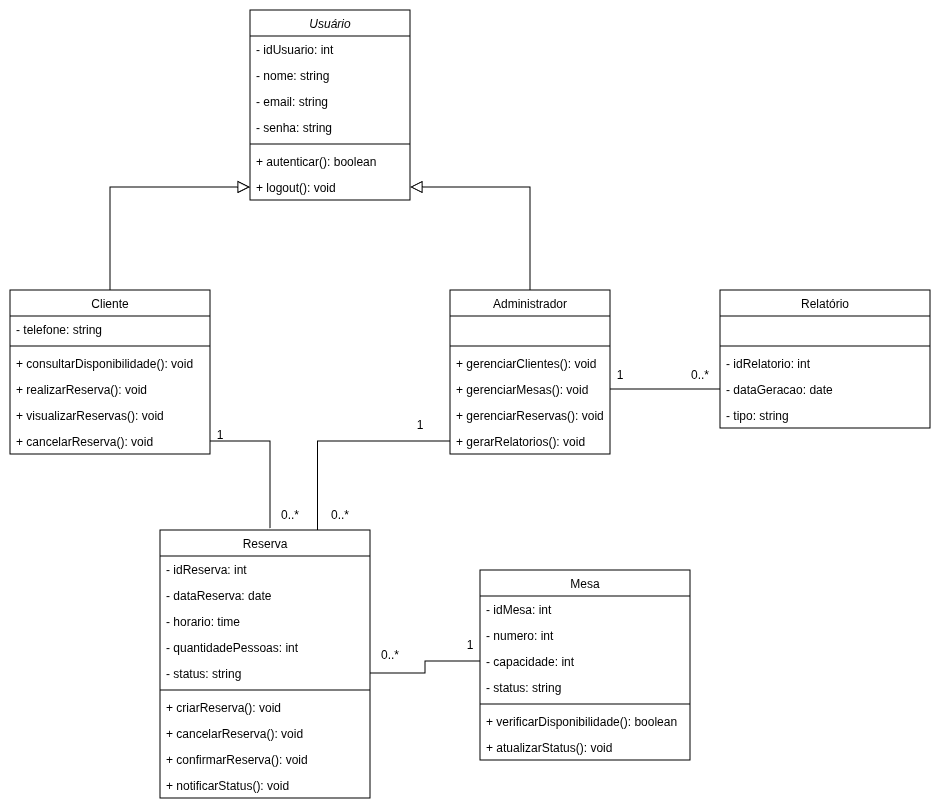

The diagram above was exported from draw.io. Its source (the exported page's mxGraphModel, read from the mxfile embedded in the PNG):
<mxGraphModel dx="1683" dy="677" grid="1" gridSize="10" guides="1" tooltips="1" connect="1" arrows="1" fold="1" page="1" pageScale="1" pageWidth="827" pageHeight="1169" math="0" shadow="0">
  <root>
    <mxCell id="WIyWlLk6GJQsqaUBKTNV-0" />
    <mxCell id="WIyWlLk6GJQsqaUBKTNV-1" parent="WIyWlLk6GJQsqaUBKTNV-0" />
    <mxCell id="zkfFHV4jXpPFQw0GAbJ--0" parent="WIyWlLk6GJQsqaUBKTNV-1" style="swimlane;fontStyle=2;align=center;verticalAlign=top;childLayout=stackLayout;horizontal=1;startSize=26;horizontalStack=0;resizeParent=1;resizeLast=0;collapsible=1;marginBottom=0;rounded=0;shadow=0;strokeWidth=1;" value="Usuário" vertex="1">
      <mxGeometry height="190" width="160" x="320" y="40" as="geometry">
        <mxRectangle height="26" width="160" x="230" y="140" as="alternateBounds" />
      </mxGeometry>
    </mxCell>
    <mxCell id="zkfFHV4jXpPFQw0GAbJ--1" parent="zkfFHV4jXpPFQw0GAbJ--0" style="text;align=left;verticalAlign=top;spacingLeft=4;spacingRight=4;overflow=hidden;rotatable=0;points=[[0,0.5],[1,0.5]];portConstraint=eastwest;" value="- idUsuario: int" vertex="1">
      <mxGeometry height="26" width="160" y="26" as="geometry" />
    </mxCell>
    <mxCell id="zkfFHV4jXpPFQw0GAbJ--2" parent="zkfFHV4jXpPFQw0GAbJ--0" style="text;align=left;verticalAlign=top;spacingLeft=4;spacingRight=4;overflow=hidden;rotatable=0;points=[[0,0.5],[1,0.5]];portConstraint=eastwest;rounded=0;shadow=0;html=0;" value="- nome: string" vertex="1">
      <mxGeometry height="26" width="160" y="52" as="geometry" />
    </mxCell>
    <mxCell id="zkfFHV4jXpPFQw0GAbJ--3" parent="zkfFHV4jXpPFQw0GAbJ--0" style="text;align=left;verticalAlign=top;spacingLeft=4;spacingRight=4;overflow=hidden;rotatable=0;points=[[0,0.5],[1,0.5]];portConstraint=eastwest;rounded=0;shadow=0;html=0;" value="- email: string" vertex="1">
      <mxGeometry height="26" width="160" y="78" as="geometry" />
    </mxCell>
    <mxCell id="zf7pNnouPMDpndKnbwBO-2" parent="zkfFHV4jXpPFQw0GAbJ--0" style="text;align=left;verticalAlign=top;spacingLeft=4;spacingRight=4;overflow=hidden;rotatable=0;points=[[0,0.5],[1,0.5]];portConstraint=eastwest;rounded=0;shadow=0;html=0;" value="- senha: string" vertex="1">
      <mxGeometry height="26" width="160" y="104" as="geometry" />
    </mxCell>
    <mxCell id="zkfFHV4jXpPFQw0GAbJ--4" parent="zkfFHV4jXpPFQw0GAbJ--0" style="line;html=1;strokeWidth=1;align=left;verticalAlign=middle;spacingTop=-1;spacingLeft=3;spacingRight=3;rotatable=0;labelPosition=right;points=[];portConstraint=eastwest;" value="" vertex="1">
      <mxGeometry height="8" width="160" y="130" as="geometry" />
    </mxCell>
    <mxCell id="zkfFHV4jXpPFQw0GAbJ--5" parent="zkfFHV4jXpPFQw0GAbJ--0" style="text;align=left;verticalAlign=top;spacingLeft=4;spacingRight=4;overflow=hidden;rotatable=0;points=[[0,0.5],[1,0.5]];portConstraint=eastwest;" value="+ autenticar(): boolean" vertex="1">
      <mxGeometry height="26" width="160" y="138" as="geometry" />
    </mxCell>
    <mxCell id="zf7pNnouPMDpndKnbwBO-0" parent="zkfFHV4jXpPFQw0GAbJ--0" style="text;align=left;verticalAlign=top;spacingLeft=4;spacingRight=4;overflow=hidden;rotatable=0;points=[[0,0.5],[1,0.5]];portConstraint=eastwest;" value="+ logout(): void" vertex="1">
      <mxGeometry height="26" width="160" y="164" as="geometry" />
    </mxCell>
    <mxCell id="zf7pNnouPMDpndKnbwBO-55" edge="1" parent="WIyWlLk6GJQsqaUBKTNV-1" source="zkfFHV4jXpPFQw0GAbJ--6" style="edgeStyle=orthogonalEdgeStyle;rounded=0;orthogonalLoop=1;jettySize=auto;html=1;exitX=0.5;exitY=0;exitDx=0;exitDy=0;entryX=0;entryY=0.5;entryDx=0;entryDy=0;endSize=10;endArrow=block;endFill=0;" target="zf7pNnouPMDpndKnbwBO-0">
      <mxGeometry relative="1" as="geometry" />
    </mxCell>
    <mxCell id="zkfFHV4jXpPFQw0GAbJ--6" parent="WIyWlLk6GJQsqaUBKTNV-1" style="swimlane;fontStyle=0;align=center;verticalAlign=top;childLayout=stackLayout;horizontal=1;startSize=26;horizontalStack=0;resizeParent=1;resizeLast=0;collapsible=1;marginBottom=0;rounded=0;shadow=0;strokeWidth=1;" value="Cliente" vertex="1">
      <mxGeometry height="164" width="200" x="80" y="320" as="geometry">
        <mxRectangle height="26" width="160" x="130" y="380" as="alternateBounds" />
      </mxGeometry>
    </mxCell>
    <mxCell id="zkfFHV4jXpPFQw0GAbJ--7" parent="zkfFHV4jXpPFQw0GAbJ--6" style="text;align=left;verticalAlign=top;spacingLeft=4;spacingRight=4;overflow=hidden;rotatable=0;points=[[0,0.5],[1,0.5]];portConstraint=eastwest;" value="- telefone: string" vertex="1">
      <mxGeometry height="26" width="200" y="26" as="geometry" />
    </mxCell>
    <mxCell id="zkfFHV4jXpPFQw0GAbJ--9" parent="zkfFHV4jXpPFQw0GAbJ--6" style="line;html=1;strokeWidth=1;align=left;verticalAlign=middle;spacingTop=-1;spacingLeft=3;spacingRight=3;rotatable=0;labelPosition=right;points=[];portConstraint=eastwest;" value="" vertex="1">
      <mxGeometry height="8" width="200" y="52" as="geometry" />
    </mxCell>
    <mxCell id="zkfFHV4jXpPFQw0GAbJ--10" parent="zkfFHV4jXpPFQw0GAbJ--6" style="text;align=left;verticalAlign=top;spacingLeft=4;spacingRight=4;overflow=hidden;rotatable=0;points=[[0,0.5],[1,0.5]];portConstraint=eastwest;fontStyle=0" value="+ consultarDisponibilidade(): void" vertex="1">
      <mxGeometry height="26" width="200" y="60" as="geometry" />
    </mxCell>
    <mxCell id="zkfFHV4jXpPFQw0GAbJ--11" parent="zkfFHV4jXpPFQw0GAbJ--6" style="text;align=left;verticalAlign=top;spacingLeft=4;spacingRight=4;overflow=hidden;rotatable=0;points=[[0,0.5],[1,0.5]];portConstraint=eastwest;" value="+ realizarReserva(): void" vertex="1">
      <mxGeometry height="26" width="200" y="86" as="geometry" />
    </mxCell>
    <mxCell id="zf7pNnouPMDpndKnbwBO-3" parent="zkfFHV4jXpPFQw0GAbJ--6" style="text;align=left;verticalAlign=top;spacingLeft=4;spacingRight=4;overflow=hidden;rotatable=0;points=[[0,0.5],[1,0.5]];portConstraint=eastwest;" value="+ visualizarReservas(): void" vertex="1">
      <mxGeometry height="26" width="200" y="112" as="geometry" />
    </mxCell>
    <mxCell id="zf7pNnouPMDpndKnbwBO-4" parent="zkfFHV4jXpPFQw0GAbJ--6" style="text;align=left;verticalAlign=top;spacingLeft=4;spacingRight=4;overflow=hidden;rotatable=0;points=[[0,0.5],[1,0.5]];portConstraint=eastwest;" value="+ cancelarReserva(): void" vertex="1">
      <mxGeometry height="26" width="200" y="138" as="geometry" />
    </mxCell>
    <mxCell id="zf7pNnouPMDpndKnbwBO-54" edge="1" parent="WIyWlLk6GJQsqaUBKTNV-1" source="zkfFHV4jXpPFQw0GAbJ--13" style="edgeStyle=orthogonalEdgeStyle;rounded=0;orthogonalLoop=1;jettySize=auto;html=1;exitX=0.5;exitY=0;exitDx=0;exitDy=0;entryX=1;entryY=0.5;entryDx=0;entryDy=0;endArrow=block;endFill=0;strokeWidth=1;endSize=10;" target="zf7pNnouPMDpndKnbwBO-0">
      <mxGeometry relative="1" as="geometry" />
    </mxCell>
    <mxCell id="zkfFHV4jXpPFQw0GAbJ--13" parent="WIyWlLk6GJQsqaUBKTNV-1" style="swimlane;fontStyle=0;align=center;verticalAlign=top;childLayout=stackLayout;horizontal=1;startSize=26;horizontalStack=0;resizeParent=1;resizeLast=0;collapsible=1;marginBottom=0;rounded=0;shadow=0;strokeWidth=1;" value="Administrador" vertex="1">
      <mxGeometry height="164" width="160" x="520" y="320" as="geometry">
        <mxRectangle height="26" width="170" x="340" y="380" as="alternateBounds" />
      </mxGeometry>
    </mxCell>
    <mxCell id="Y4EuY06o9pJicxlY6pBN-8" parent="zkfFHV4jXpPFQw0GAbJ--13" style="text;align=left;verticalAlign=top;spacingLeft=4;spacingRight=4;overflow=hidden;rotatable=0;points=[[0,0.5],[1,0.5]];portConstraint=eastwest;" value="     " vertex="1">
      <mxGeometry height="26" width="160" y="26" as="geometry" />
    </mxCell>
    <mxCell id="Y4EuY06o9pJicxlY6pBN-9" parent="zkfFHV4jXpPFQw0GAbJ--13" style="line;html=1;strokeWidth=1;align=left;verticalAlign=middle;spacingTop=-1;spacingLeft=3;spacingRight=3;rotatable=0;labelPosition=right;points=[];portConstraint=eastwest;" value="" vertex="1">
      <mxGeometry height="8" width="160" y="52" as="geometry" />
    </mxCell>
    <mxCell id="zf7pNnouPMDpndKnbwBO-13" parent="zkfFHV4jXpPFQw0GAbJ--13" style="text;align=left;verticalAlign=top;spacingLeft=4;spacingRight=4;overflow=hidden;rotatable=0;points=[[0,0.5],[1,0.5]];portConstraint=eastwest;" value="+ gerenciarClientes(): void" vertex="1">
      <mxGeometry height="26" width="160" y="60" as="geometry" />
    </mxCell>
    <mxCell id="zf7pNnouPMDpndKnbwBO-14" parent="zkfFHV4jXpPFQw0GAbJ--13" style="text;align=left;verticalAlign=top;spacingLeft=4;spacingRight=4;overflow=hidden;rotatable=0;points=[[0,0.5],[1,0.5]];portConstraint=eastwest;" value="+ gerenciarMesas(): void" vertex="1">
      <mxGeometry height="26" width="160" y="86" as="geometry" />
    </mxCell>
    <mxCell id="zf7pNnouPMDpndKnbwBO-15" parent="zkfFHV4jXpPFQw0GAbJ--13" style="text;align=left;verticalAlign=top;spacingLeft=4;spacingRight=4;overflow=hidden;rotatable=0;points=[[0,0.5],[1,0.5]];portConstraint=eastwest;" value="+ gerenciarReservas(): void" vertex="1">
      <mxGeometry height="26" width="160" y="112" as="geometry" />
    </mxCell>
    <mxCell id="zf7pNnouPMDpndKnbwBO-16" parent="zkfFHV4jXpPFQw0GAbJ--13" style="text;align=left;verticalAlign=top;spacingLeft=4;spacingRight=4;overflow=hidden;rotatable=0;points=[[0,0.5],[1,0.5]];portConstraint=eastwest;" value="+ gerarRelatorios(): void" vertex="1">
      <mxGeometry height="26" width="160" y="138" as="geometry" />
    </mxCell>
    <mxCell id="zf7pNnouPMDpndKnbwBO-19" parent="WIyWlLk6GJQsqaUBKTNV-1" style="swimlane;fontStyle=0;align=center;verticalAlign=top;childLayout=stackLayout;horizontal=1;startSize=26;horizontalStack=0;resizeParent=1;resizeLast=0;collapsible=1;marginBottom=0;rounded=0;shadow=0;strokeWidth=1;" value="Mesa" vertex="1">
      <mxGeometry height="190" width="210" x="550" y="600" as="geometry">
        <mxRectangle height="26" width="170" x="340" y="380" as="alternateBounds" />
      </mxGeometry>
    </mxCell>
    <mxCell id="zf7pNnouPMDpndKnbwBO-20" parent="zf7pNnouPMDpndKnbwBO-19" style="text;align=left;verticalAlign=top;spacingLeft=4;spacingRight=4;overflow=hidden;rotatable=0;points=[[0,0.5],[1,0.5]];portConstraint=eastwest;" value="- idMesa: int" vertex="1">
      <mxGeometry height="26" width="210" y="26" as="geometry" />
    </mxCell>
    <mxCell id="zf7pNnouPMDpndKnbwBO-28" parent="zf7pNnouPMDpndKnbwBO-19" style="text;align=left;verticalAlign=top;spacingLeft=4;spacingRight=4;overflow=hidden;rotatable=0;points=[[0,0.5],[1,0.5]];portConstraint=eastwest;" value="- numero: int" vertex="1">
      <mxGeometry height="26" width="210" y="52" as="geometry" />
    </mxCell>
    <mxCell id="zf7pNnouPMDpndKnbwBO-29" parent="zf7pNnouPMDpndKnbwBO-19" style="text;align=left;verticalAlign=top;spacingLeft=4;spacingRight=4;overflow=hidden;rotatable=0;points=[[0,0.5],[1,0.5]];portConstraint=eastwest;" value="- capacidade: int" vertex="1">
      <mxGeometry height="26" width="210" y="78" as="geometry" />
    </mxCell>
    <mxCell id="zf7pNnouPMDpndKnbwBO-27" parent="zf7pNnouPMDpndKnbwBO-19" style="text;align=left;verticalAlign=top;spacingLeft=4;spacingRight=4;overflow=hidden;rotatable=0;points=[[0,0.5],[1,0.5]];portConstraint=eastwest;" value="- status: string" vertex="1">
      <mxGeometry height="26" width="210" y="104" as="geometry" />
    </mxCell>
    <mxCell id="zf7pNnouPMDpndKnbwBO-21" parent="zf7pNnouPMDpndKnbwBO-19" style="line;html=1;strokeWidth=1;align=left;verticalAlign=middle;spacingTop=-1;spacingLeft=3;spacingRight=3;rotatable=0;labelPosition=right;points=[];portConstraint=eastwest;" value="" vertex="1">
      <mxGeometry height="8" width="210" y="130" as="geometry" />
    </mxCell>
    <mxCell id="zf7pNnouPMDpndKnbwBO-22" parent="zf7pNnouPMDpndKnbwBO-19" style="text;align=left;verticalAlign=top;spacingLeft=4;spacingRight=4;overflow=hidden;rotatable=0;points=[[0,0.5],[1,0.5]];portConstraint=eastwest;" value="+ verificarDisponibilidade(): boolean" vertex="1">
      <mxGeometry height="26" width="210" y="138" as="geometry" />
    </mxCell>
    <mxCell id="zf7pNnouPMDpndKnbwBO-23" parent="zf7pNnouPMDpndKnbwBO-19" style="text;align=left;verticalAlign=top;spacingLeft=4;spacingRight=4;overflow=hidden;rotatable=0;points=[[0,0.5],[1,0.5]];portConstraint=eastwest;" value="+ atualizarStatus(): void" vertex="1">
      <mxGeometry height="26" width="210" y="164" as="geometry" />
    </mxCell>
    <mxCell id="zf7pNnouPMDpndKnbwBO-30" parent="WIyWlLk6GJQsqaUBKTNV-1" style="swimlane;fontStyle=0;align=center;verticalAlign=top;childLayout=stackLayout;horizontal=1;startSize=26;horizontalStack=0;resizeParent=1;resizeLast=0;collapsible=1;marginBottom=0;rounded=0;shadow=0;strokeWidth=1;" value="Reserva" vertex="1">
      <mxGeometry height="268" width="210" x="230" y="560" as="geometry">
        <mxRectangle height="26" width="170" x="340" y="380" as="alternateBounds" />
      </mxGeometry>
    </mxCell>
    <mxCell id="zf7pNnouPMDpndKnbwBO-31" parent="zf7pNnouPMDpndKnbwBO-30" style="text;align=left;verticalAlign=top;spacingLeft=4;spacingRight=4;overflow=hidden;rotatable=0;points=[[0,0.5],[1,0.5]];portConstraint=eastwest;" value="- idReserva: int" vertex="1">
      <mxGeometry height="26" width="210" y="26" as="geometry" />
    </mxCell>
    <mxCell id="zf7pNnouPMDpndKnbwBO-32" parent="zf7pNnouPMDpndKnbwBO-30" style="text;align=left;verticalAlign=top;spacingLeft=4;spacingRight=4;overflow=hidden;rotatable=0;points=[[0,0.5],[1,0.5]];portConstraint=eastwest;" value="- dataReserva: date" vertex="1">
      <mxGeometry height="26" width="210" y="52" as="geometry" />
    </mxCell>
    <mxCell id="zf7pNnouPMDpndKnbwBO-33" parent="zf7pNnouPMDpndKnbwBO-30" style="text;align=left;verticalAlign=top;spacingLeft=4;spacingRight=4;overflow=hidden;rotatable=0;points=[[0,0.5],[1,0.5]];portConstraint=eastwest;" value="- horario: time" vertex="1">
      <mxGeometry height="26" width="210" y="78" as="geometry" />
    </mxCell>
    <mxCell id="zf7pNnouPMDpndKnbwBO-34" parent="zf7pNnouPMDpndKnbwBO-30" style="text;align=left;verticalAlign=top;spacingLeft=4;spacingRight=4;overflow=hidden;rotatable=0;points=[[0,0.5],[1,0.5]];portConstraint=eastwest;" value="- quantidadePessoas: int" vertex="1">
      <mxGeometry height="26" width="210" y="104" as="geometry" />
    </mxCell>
    <mxCell id="zf7pNnouPMDpndKnbwBO-38" parent="zf7pNnouPMDpndKnbwBO-30" style="text;align=left;verticalAlign=top;spacingLeft=4;spacingRight=4;overflow=hidden;rotatable=0;points=[[0,0.5],[1,0.5]];portConstraint=eastwest;" value="- status: string" vertex="1">
      <mxGeometry height="26" width="210" y="130" as="geometry" />
    </mxCell>
    <mxCell id="zf7pNnouPMDpndKnbwBO-35" parent="zf7pNnouPMDpndKnbwBO-30" style="line;html=1;strokeWidth=1;align=left;verticalAlign=middle;spacingTop=-1;spacingLeft=3;spacingRight=3;rotatable=0;labelPosition=right;points=[];portConstraint=eastwest;" value="" vertex="1">
      <mxGeometry height="8" width="210" y="156" as="geometry" />
    </mxCell>
    <mxCell id="zf7pNnouPMDpndKnbwBO-36" parent="zf7pNnouPMDpndKnbwBO-30" style="text;align=left;verticalAlign=top;spacingLeft=4;spacingRight=4;overflow=hidden;rotatable=0;points=[[0,0.5],[1,0.5]];portConstraint=eastwest;" value="+ criarReserva(): void" vertex="1">
      <mxGeometry height="26" width="210" y="164" as="geometry" />
    </mxCell>
    <mxCell id="zf7pNnouPMDpndKnbwBO-37" parent="zf7pNnouPMDpndKnbwBO-30" style="text;align=left;verticalAlign=top;spacingLeft=4;spacingRight=4;overflow=hidden;rotatable=0;points=[[0,0.5],[1,0.5]];portConstraint=eastwest;" value="+ cancelarReserva(): void" vertex="1">
      <mxGeometry height="26" width="210" y="190" as="geometry" />
    </mxCell>
    <mxCell id="zf7pNnouPMDpndKnbwBO-39" parent="zf7pNnouPMDpndKnbwBO-30" style="text;align=left;verticalAlign=top;spacingLeft=4;spacingRight=4;overflow=hidden;rotatable=0;points=[[0,0.5],[1,0.5]];portConstraint=eastwest;" value="+ confirmarReserva(): void" vertex="1">
      <mxGeometry height="26" width="210" y="216" as="geometry" />
    </mxCell>
    <mxCell id="zf7pNnouPMDpndKnbwBO-40" parent="zf7pNnouPMDpndKnbwBO-30" style="text;align=left;verticalAlign=top;spacingLeft=4;spacingRight=4;overflow=hidden;rotatable=0;points=[[0,0.5],[1,0.5]];portConstraint=eastwest;" value="+ notificarStatus(): void" vertex="1">
      <mxGeometry height="26" width="210" y="242" as="geometry" />
    </mxCell>
    <mxCell id="zf7pNnouPMDpndKnbwBO-41" parent="WIyWlLk6GJQsqaUBKTNV-1" style="swimlane;fontStyle=0;align=center;verticalAlign=top;childLayout=stackLayout;horizontal=1;startSize=26;horizontalStack=0;resizeParent=1;resizeLast=0;collapsible=1;marginBottom=0;rounded=0;shadow=0;strokeWidth=1;" value="Relatório" vertex="1">
      <mxGeometry height="138" width="210" x="790" y="320" as="geometry">
        <mxRectangle height="26" width="170" x="340" y="380" as="alternateBounds" />
      </mxGeometry>
    </mxCell>
    <mxCell id="Y4EuY06o9pJicxlY6pBN-0" parent="zf7pNnouPMDpndKnbwBO-41" style="text;align=left;verticalAlign=top;spacingLeft=4;spacingRight=4;overflow=hidden;rotatable=0;points=[[0,0.5],[1,0.5]];portConstraint=eastwest;" value="   " vertex="1">
      <mxGeometry height="26" width="210" y="26" as="geometry" />
    </mxCell>
    <mxCell id="Y4EuY06o9pJicxlY6pBN-7" parent="zf7pNnouPMDpndKnbwBO-41" style="line;html=1;strokeWidth=1;align=left;verticalAlign=middle;spacingTop=-1;spacingLeft=3;spacingRight=3;rotatable=0;labelPosition=right;points=[];portConstraint=eastwest;" value="" vertex="1">
      <mxGeometry height="8" width="210" y="52" as="geometry" />
    </mxCell>
    <mxCell id="zf7pNnouPMDpndKnbwBO-42" parent="zf7pNnouPMDpndKnbwBO-41" style="text;align=left;verticalAlign=top;spacingLeft=4;spacingRight=4;overflow=hidden;rotatable=0;points=[[0,0.5],[1,0.5]];portConstraint=eastwest;" value="- idRelatorio: int" vertex="1">
      <mxGeometry height="26" width="210" y="60" as="geometry" />
    </mxCell>
    <mxCell id="zf7pNnouPMDpndKnbwBO-43" parent="zf7pNnouPMDpndKnbwBO-41" style="text;align=left;verticalAlign=top;spacingLeft=4;spacingRight=4;overflow=hidden;rotatable=0;points=[[0,0.5],[1,0.5]];portConstraint=eastwest;" value="- dataGeracao: date" vertex="1">
      <mxGeometry height="26" width="210" y="86" as="geometry" />
    </mxCell>
    <mxCell id="zf7pNnouPMDpndKnbwBO-44" parent="zf7pNnouPMDpndKnbwBO-41" style="text;align=left;verticalAlign=top;spacingLeft=4;spacingRight=4;overflow=hidden;rotatable=0;points=[[0,0.5],[1,0.5]];portConstraint=eastwest;" value="- tipo: string" vertex="1">
      <mxGeometry height="26" width="210" y="112" as="geometry" />
    </mxCell>
    <mxCell id="zf7pNnouPMDpndKnbwBO-56" edge="1" parent="WIyWlLk6GJQsqaUBKTNV-1" source="zf7pNnouPMDpndKnbwBO-4" style="edgeStyle=orthogonalEdgeStyle;rounded=0;orthogonalLoop=1;jettySize=auto;html=1;exitX=1;exitY=0.5;exitDx=0;exitDy=0;entryX=0.524;entryY=-0.007;entryDx=0;entryDy=0;entryPerimeter=0;endArrow=none;endFill=0;endSize=10;" target="zf7pNnouPMDpndKnbwBO-30">
      <mxGeometry relative="1" as="geometry" />
    </mxCell>
    <mxCell id="zf7pNnouPMDpndKnbwBO-57" parent="WIyWlLk6GJQsqaUBKTNV-1" style="text;html=1;whiteSpace=wrap;strokeColor=none;fillColor=none;align=center;verticalAlign=middle;rounded=0;" value="1" vertex="1">
      <mxGeometry height="30" width="60" x="260" y="450" as="geometry" />
    </mxCell>
    <mxCell id="zf7pNnouPMDpndKnbwBO-58" parent="WIyWlLk6GJQsqaUBKTNV-1" style="text;html=1;whiteSpace=wrap;strokeColor=none;fillColor=none;align=center;verticalAlign=middle;rounded=0;" value="0..*" vertex="1">
      <mxGeometry height="30" width="60" x="330" y="530" as="geometry" />
    </mxCell>
    <mxCell id="zf7pNnouPMDpndKnbwBO-59" edge="1" parent="WIyWlLk6GJQsqaUBKTNV-1" source="zf7pNnouPMDpndKnbwBO-29" style="edgeStyle=orthogonalEdgeStyle;rounded=0;orthogonalLoop=1;jettySize=auto;html=1;exitX=0;exitY=0.5;exitDx=0;exitDy=0;entryX=1;entryY=0.5;entryDx=0;entryDy=0;endArrow=none;endFill=0;endSize=10;startArrow=none;startFill=0;startSize=10;" target="zf7pNnouPMDpndKnbwBO-38">
      <mxGeometry relative="1" as="geometry" />
    </mxCell>
    <mxCell id="zf7pNnouPMDpndKnbwBO-62" parent="WIyWlLk6GJQsqaUBKTNV-1" style="text;html=1;whiteSpace=wrap;strokeColor=none;fillColor=none;align=center;verticalAlign=middle;rounded=0;" value="1" vertex="1">
      <mxGeometry height="30" width="60" x="510" y="660" as="geometry" />
    </mxCell>
    <mxCell id="zf7pNnouPMDpndKnbwBO-63" parent="WIyWlLk6GJQsqaUBKTNV-1" style="text;html=1;whiteSpace=wrap;strokeColor=none;fillColor=none;align=center;verticalAlign=middle;rounded=0;" value="0..*" vertex="1">
      <mxGeometry height="30" width="60" x="430" y="670" as="geometry" />
    </mxCell>
    <mxCell id="zf7pNnouPMDpndKnbwBO-64" edge="1" parent="WIyWlLk6GJQsqaUBKTNV-1" source="zf7pNnouPMDpndKnbwBO-43" style="edgeStyle=orthogonalEdgeStyle;rounded=0;orthogonalLoop=1;jettySize=auto;html=1;exitX=0;exitY=0.5;exitDx=0;exitDy=0;entryX=1;entryY=0.5;entryDx=0;entryDy=0;endArrow=none;endFill=0;startArrow=none;startFill=0;startSize=10;" target="zf7pNnouPMDpndKnbwBO-14">
      <mxGeometry relative="1" as="geometry" />
    </mxCell>
    <mxCell id="zf7pNnouPMDpndKnbwBO-65" parent="WIyWlLk6GJQsqaUBKTNV-1" style="text;html=1;whiteSpace=wrap;strokeColor=none;fillColor=none;align=center;verticalAlign=middle;rounded=0;" value="1" vertex="1">
      <mxGeometry height="30" width="60" x="660" y="390" as="geometry" />
    </mxCell>
    <mxCell id="zf7pNnouPMDpndKnbwBO-66" parent="WIyWlLk6GJQsqaUBKTNV-1" style="text;html=1;whiteSpace=wrap;strokeColor=none;fillColor=none;align=center;verticalAlign=middle;rounded=0;" value="0..*" vertex="1">
      <mxGeometry height="30" width="60" x="740" y="390" as="geometry" />
    </mxCell>
    <mxCell id="reOzASeel8TjgxV-DjpM-0" edge="1" parent="WIyWlLk6GJQsqaUBKTNV-1" source="zf7pNnouPMDpndKnbwBO-16" style="edgeStyle=orthogonalEdgeStyle;rounded=0;orthogonalLoop=1;jettySize=auto;html=1;exitX=0;exitY=0.5;exitDx=0;exitDy=0;entryX=0.75;entryY=0;entryDx=0;entryDy=0;endArrow=none;endFill=0;" target="zf7pNnouPMDpndKnbwBO-30">
      <mxGeometry relative="1" as="geometry" />
    </mxCell>
    <mxCell id="reOzASeel8TjgxV-DjpM-1" parent="WIyWlLk6GJQsqaUBKTNV-1" style="text;html=1;whiteSpace=wrap;strokeColor=none;fillColor=none;align=center;verticalAlign=middle;rounded=0;" value="1" vertex="1">
      <mxGeometry height="30" width="60" x="460" y="440" as="geometry" />
    </mxCell>
    <mxCell id="reOzASeel8TjgxV-DjpM-2" parent="WIyWlLk6GJQsqaUBKTNV-1" style="text;html=1;whiteSpace=wrap;strokeColor=none;fillColor=none;align=center;verticalAlign=middle;rounded=0;" value="0..*" vertex="1">
      <mxGeometry height="30" width="60" x="380" y="530" as="geometry" />
    </mxCell>
  </root>
</mxGraphModel>